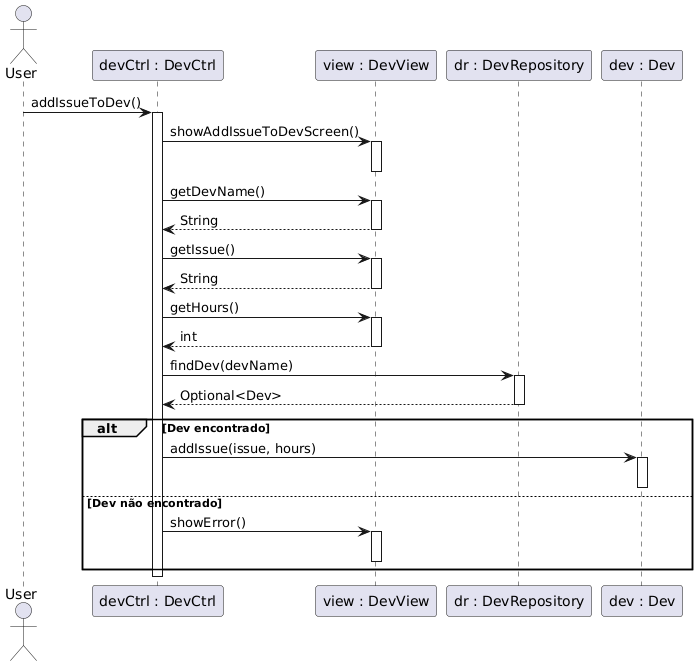

The diagram above was rendered by PlantUML. Its source (embedded in the PNG):
@startuml
actor User
participant "devCtrl : DevCtrl" as DevCtrl
participant "view : DevView" as DevView
participant "dr : DevRepository" as DevRepository
participant "dev : Dev" as Dev

User -> DevCtrl : addIssueToDev()
activate DevCtrl
DevCtrl -> DevView : showAddIssueToDevScreen()
activate DevView
deactivate DevView

' Loop para obter nome válido
DevCtrl -> DevView : getDevName()
activate DevView
DevView --> DevCtrl : String
deactivate DevView

' Loop para obter issue válida
DevCtrl -> DevView : getIssue()
activate DevView
DevView --> DevCtrl : String
deactivate DevView

DevCtrl -> DevView : getHours()
activate DevView
DevView --> DevCtrl : int
deactivate DevView

DevCtrl -> DevRepository : findDev(devName)
activate DevRepository
DevRepository --> DevCtrl : Optional<Dev>
deactivate DevRepository

alt Dev encontrado
    DevCtrl -> Dev : addIssue(issue, hours)
    activate Dev
    deactivate Dev
else Dev não encontrado
    DevCtrl -> DevView : showError()
    activate DevView
    deactivate DevView
end
deactivate DevCtrl
@enduml